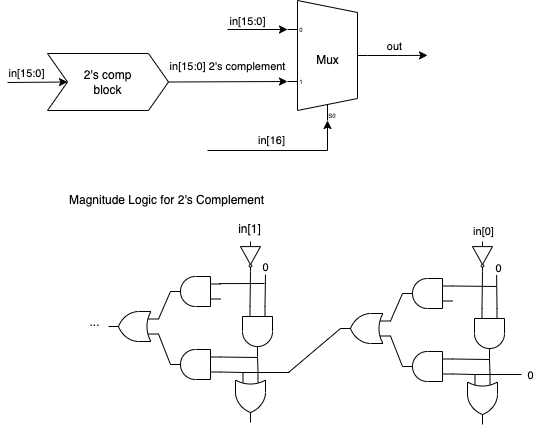

The diagram above was exported from draw.io. Its source (the exported page's mxGraphModel, read from the mxfile embedded in the PNG):
<mxGraphModel dx="1186" dy="616" grid="0" gridSize="10" guides="1" tooltips="1" connect="1" arrows="1" fold="1" page="1" pageScale="1" pageWidth="850" pageHeight="1100" math="0" shadow="0">
  <root>
    <mxCell id="0" />
    <mxCell id="1" parent="0" />
    <mxCell id="zqKOcqWGZrsV1rgfmjcO-2" value="in[16]" style="endArrow=classic;html=1;rounded=0;entryX=0.375;entryY=1;entryDx=10;entryDy=0;entryPerimeter=0;" parent="1" target="zqKOcqWGZrsV1rgfmjcO-3" edge="1">
      <mxGeometry x="-0.1429" y="10" width="50" height="50" relative="1" as="geometry">
        <mxPoint x="425" y="440" as="sourcePoint" />
        <mxPoint x="585" y="440" as="targetPoint" />
        <Array as="points">
          <mxPoint x="545" y="440" />
        </Array>
        <mxPoint as="offset" />
      </mxGeometry>
    </mxCell>
    <mxCell id="zqKOcqWGZrsV1rgfmjcO-7" style="edgeStyle=orthogonalEdgeStyle;rounded=0;orthogonalLoop=1;jettySize=auto;html=1;exitX=1;exitY=0.5;exitDx=0;exitDy=-5;exitPerimeter=0;" parent="1" source="zqKOcqWGZrsV1rgfmjcO-3" edge="1">
      <mxGeometry relative="1" as="geometry">
        <mxPoint x="645" y="344.8787878787879" as="targetPoint" />
      </mxGeometry>
    </mxCell>
    <mxCell id="frESbsu_3cWH8EYH2YKT-1" value="out" style="edgeLabel;html=1;align=center;verticalAlign=middle;resizable=0;points=[];" parent="zqKOcqWGZrsV1rgfmjcO-7" vertex="1" connectable="0">
      <mxGeometry x="0.305" relative="1" as="geometry">
        <mxPoint x="-12" y="-9" as="offset" />
      </mxGeometry>
    </mxCell>
    <mxCell id="zqKOcqWGZrsV1rgfmjcO-3" value="Mux" style="shadow=0;dashed=0;align=center;html=1;strokeWidth=1;shape=mxgraph.electrical.abstract.mux2;" parent="1" vertex="1">
      <mxGeometry x="505" y="290" width="80" height="120" as="geometry" />
    </mxCell>
    <mxCell id="zqKOcqWGZrsV1rgfmjcO-4" value="" style="endArrow=classic;html=1;rounded=0;entryX=0;entryY=0.65;entryDx=0;entryDy=3;entryPerimeter=0;exitX=1;exitY=0.5;exitDx=0;exitDy=0;" parent="1" source="zqKOcqWGZrsV1rgfmjcO-56" target="zqKOcqWGZrsV1rgfmjcO-3" edge="1">
      <mxGeometry width="50" height="50" relative="1" as="geometry">
        <mxPoint x="425" y="371" as="sourcePoint" />
        <mxPoint x="405" y="320" as="targetPoint" />
      </mxGeometry>
    </mxCell>
    <mxCell id="zqKOcqWGZrsV1rgfmjcO-55" value="in[15:0] 2's complement" style="edgeLabel;html=1;align=center;verticalAlign=middle;resizable=0;points=[];" parent="zqKOcqWGZrsV1rgfmjcO-4" vertex="1" connectable="0">
      <mxGeometry x="-0.7179" y="2" relative="1" as="geometry">
        <mxPoint x="42" y="-14" as="offset" />
      </mxGeometry>
    </mxCell>
    <mxCell id="zqKOcqWGZrsV1rgfmjcO-5" value="" style="endArrow=classic;html=1;rounded=0;entryX=0;entryY=0.21666666666666667;entryDx=0;entryDy=3;entryPerimeter=0;" parent="1" target="zqKOcqWGZrsV1rgfmjcO-3" edge="1">
      <mxGeometry width="50" height="50" relative="1" as="geometry">
        <mxPoint x="445" y="319" as="sourcePoint" />
        <mxPoint x="455" y="290" as="targetPoint" />
      </mxGeometry>
    </mxCell>
    <mxCell id="zqKOcqWGZrsV1rgfmjcO-6" value="in[15:0]" style="edgeLabel;html=1;align=center;verticalAlign=middle;resizable=0;points=[];" parent="zqKOcqWGZrsV1rgfmjcO-5" vertex="1" connectable="0">
      <mxGeometry x="-0.8172" relative="1" as="geometry">
        <mxPoint x="14" y="-9" as="offset" />
      </mxGeometry>
    </mxCell>
    <mxCell id="zqKOcqWGZrsV1rgfmjcO-8" value="" style="verticalLabelPosition=bottom;shadow=0;dashed=0;align=center;html=1;verticalAlign=top;shape=mxgraph.electrical.logic_gates.logic_gate;operation=or;direction=south;" parent="1" vertex="1">
      <mxGeometry x="453" y="662" width="30" height="50" as="geometry" />
    </mxCell>
    <mxCell id="zqKOcqWGZrsV1rgfmjcO-9" value="" style="verticalLabelPosition=bottom;shadow=0;dashed=0;align=center;html=1;verticalAlign=top;shape=mxgraph.electrical.logic_gates.logic_gate;operation=and;rotation=90;" parent="1" vertex="1">
      <mxGeometry x="450" y="606" width="50" height="30" as="geometry" />
    </mxCell>
    <mxCell id="zqKOcqWGZrsV1rgfmjcO-10" value="" style="verticalLabelPosition=bottom;shadow=0;dashed=0;align=center;html=1;verticalAlign=top;shape=mxgraph.electrical.logic_gates.inverter_2;rotation=90;" parent="1" vertex="1">
      <mxGeometry x="453" y="536" width="30" height="20" as="geometry" />
    </mxCell>
    <mxCell id="zqKOcqWGZrsV1rgfmjcO-11" value="" style="endArrow=none;html=1;rounded=0;entryX=1;entryY=0.5;entryDx=0;entryDy=0;entryPerimeter=0;exitX=0;exitY=0.75;exitDx=0;exitDy=0;exitPerimeter=0;" parent="1" source="zqKOcqWGZrsV1rgfmjcO-9" target="zqKOcqWGZrsV1rgfmjcO-10" edge="1">
      <mxGeometry width="50" height="50" relative="1" as="geometry">
        <mxPoint x="407" y="616" as="sourcePoint" />
        <mxPoint x="457" y="566" as="targetPoint" />
      </mxGeometry>
    </mxCell>
    <mxCell id="zqKOcqWGZrsV1rgfmjcO-12" value="" style="verticalLabelPosition=bottom;shadow=0;dashed=0;align=center;html=1;verticalAlign=top;shape=mxgraph.electrical.logic_gates.logic_gate;operation=and;rotation=90;direction=south;" parent="1" vertex="1">
      <mxGeometry x="398" y="556" width="30" height="50" as="geometry" />
    </mxCell>
    <mxCell id="zqKOcqWGZrsV1rgfmjcO-13" value="" style="verticalLabelPosition=bottom;shadow=0;dashed=0;align=center;html=1;verticalAlign=top;shape=mxgraph.electrical.logic_gates.logic_gate;operation=and;rotation=90;direction=south;" parent="1" vertex="1">
      <mxGeometry x="398" y="629" width="30" height="50" as="geometry" />
    </mxCell>
    <mxCell id="zqKOcqWGZrsV1rgfmjcO-14" value="" style="endArrow=none;html=1;rounded=0;entryX=1;entryY=0.5;entryDx=0;entryDy=0;entryPerimeter=0;exitX=0;exitY=0.25;exitDx=0;exitDy=0;exitPerimeter=0;" parent="1" source="zqKOcqWGZrsV1rgfmjcO-8" target="zqKOcqWGZrsV1rgfmjcO-9" edge="1">
      <mxGeometry width="50" height="50" relative="1" as="geometry">
        <mxPoint x="369" y="717" as="sourcePoint" />
        <mxPoint x="419" y="667" as="targetPoint" />
      </mxGeometry>
    </mxCell>
    <mxCell id="zqKOcqWGZrsV1rgfmjcO-15" value="" style="endArrow=none;html=1;rounded=0;entryX=0;entryY=0.75;entryDx=0;entryDy=0;entryPerimeter=0;exitX=0;exitY=0.25;exitDx=0;exitDy=0;exitPerimeter=0;" parent="1" source="zqKOcqWGZrsV1rgfmjcO-13" target="zqKOcqWGZrsV1rgfmjcO-8" edge="1">
      <mxGeometry width="50" height="50" relative="1" as="geometry">
        <mxPoint x="402" y="771" as="sourcePoint" />
        <mxPoint x="452" y="721" as="targetPoint" />
      </mxGeometry>
    </mxCell>
    <mxCell id="zqKOcqWGZrsV1rgfmjcO-16" value="" style="endArrow=none;html=1;rounded=0;entryX=0;entryY=0.75;entryDx=0;entryDy=0;entryPerimeter=0;" parent="1" target="zqKOcqWGZrsV1rgfmjcO-13" edge="1">
      <mxGeometry width="50" height="50" relative="1" as="geometry">
        <mxPoint x="475" y="647" as="sourcePoint" />
        <mxPoint x="452" y="613" as="targetPoint" />
      </mxGeometry>
    </mxCell>
    <mxCell id="zqKOcqWGZrsV1rgfmjcO-18" value="" style="verticalLabelPosition=bottom;shadow=0;dashed=0;align=center;html=1;verticalAlign=top;shape=mxgraph.electrical.logic_gates.logic_gate;operation=or;direction=west;" parent="1" vertex="1">
      <mxGeometry x="326" y="601" width="50" height="30" as="geometry" />
    </mxCell>
    <mxCell id="zqKOcqWGZrsV1rgfmjcO-19" value="" style="endArrow=none;html=1;rounded=0;entryX=1;entryY=0.5;entryDx=0;entryDy=0;entryPerimeter=0;exitX=0;exitY=0.75;exitDx=0;exitDy=0;exitPerimeter=0;" parent="1" source="zqKOcqWGZrsV1rgfmjcO-18" target="zqKOcqWGZrsV1rgfmjcO-12" edge="1">
      <mxGeometry width="50" height="50" relative="1" as="geometry">
        <mxPoint x="388" y="607" as="sourcePoint" />
        <mxPoint x="388" y="552" as="targetPoint" />
      </mxGeometry>
    </mxCell>
    <mxCell id="zqKOcqWGZrsV1rgfmjcO-21" value="" style="endArrow=none;html=1;rounded=0;entryX=1;entryY=0.5;entryDx=0;entryDy=0;entryPerimeter=0;exitX=0;exitY=0.25;exitDx=0;exitDy=0;exitPerimeter=0;" parent="1" source="zqKOcqWGZrsV1rgfmjcO-18" target="zqKOcqWGZrsV1rgfmjcO-13" edge="1">
      <mxGeometry width="50" height="50" relative="1" as="geometry">
        <mxPoint x="383.00000000000006" y="631" as="sourcePoint" />
        <mxPoint x="371" y="658.5" as="targetPoint" />
      </mxGeometry>
    </mxCell>
    <mxCell id="zqKOcqWGZrsV1rgfmjcO-22" value="" style="endArrow=none;html=1;rounded=0;exitX=0;exitY=0.75;exitDx=0;exitDy=0;exitPerimeter=0;" parent="1" source="zqKOcqWGZrsV1rgfmjcO-8" edge="1">
      <mxGeometry width="50" height="50" relative="1" as="geometry">
        <mxPoint x="496" y="695" as="sourcePoint" />
        <mxPoint x="507" y="662" as="targetPoint" />
      </mxGeometry>
    </mxCell>
    <mxCell id="zqKOcqWGZrsV1rgfmjcO-24" value="" style="verticalLabelPosition=bottom;shadow=0;dashed=0;align=center;html=1;verticalAlign=top;shape=mxgraph.electrical.logic_gates.logic_gate;operation=or;direction=south;" parent="1" vertex="1">
      <mxGeometry x="685" y="664" width="30" height="50" as="geometry" />
    </mxCell>
    <mxCell id="zqKOcqWGZrsV1rgfmjcO-25" value="" style="verticalLabelPosition=bottom;shadow=0;dashed=0;align=center;html=1;verticalAlign=top;shape=mxgraph.electrical.logic_gates.logic_gate;operation=and;rotation=90;" parent="1" vertex="1">
      <mxGeometry x="682" y="608" width="50" height="30" as="geometry" />
    </mxCell>
    <mxCell id="zqKOcqWGZrsV1rgfmjcO-26" value="" style="verticalLabelPosition=bottom;shadow=0;dashed=0;align=center;html=1;verticalAlign=top;shape=mxgraph.electrical.logic_gates.inverter_2;rotation=90;" parent="1" vertex="1">
      <mxGeometry x="685" y="536" width="30" height="20" as="geometry" />
    </mxCell>
    <mxCell id="zqKOcqWGZrsV1rgfmjcO-27" value="" style="endArrow=none;html=1;rounded=0;entryX=1;entryY=0.5;entryDx=0;entryDy=0;entryPerimeter=0;exitX=0;exitY=0.75;exitDx=0;exitDy=0;exitPerimeter=0;" parent="1" source="zqKOcqWGZrsV1rgfmjcO-25" target="zqKOcqWGZrsV1rgfmjcO-26" edge="1">
      <mxGeometry width="50" height="50" relative="1" as="geometry">
        <mxPoint x="639" y="618" as="sourcePoint" />
        <mxPoint x="689" y="568" as="targetPoint" />
      </mxGeometry>
    </mxCell>
    <mxCell id="zqKOcqWGZrsV1rgfmjcO-28" value="" style="verticalLabelPosition=bottom;shadow=0;dashed=0;align=center;html=1;verticalAlign=top;shape=mxgraph.electrical.logic_gates.logic_gate;operation=and;rotation=90;direction=south;" parent="1" vertex="1">
      <mxGeometry x="630" y="558" width="30" height="50" as="geometry" />
    </mxCell>
    <mxCell id="zqKOcqWGZrsV1rgfmjcO-29" value="" style="verticalLabelPosition=bottom;shadow=0;dashed=0;align=center;html=1;verticalAlign=top;shape=mxgraph.electrical.logic_gates.logic_gate;operation=and;rotation=90;direction=south;" parent="1" vertex="1">
      <mxGeometry x="630" y="631" width="30" height="50" as="geometry" />
    </mxCell>
    <mxCell id="zqKOcqWGZrsV1rgfmjcO-30" value="" style="endArrow=none;html=1;rounded=0;entryX=1;entryY=0.5;entryDx=0;entryDy=0;entryPerimeter=0;exitX=0;exitY=0.25;exitDx=0;exitDy=0;exitPerimeter=0;" parent="1" source="zqKOcqWGZrsV1rgfmjcO-24" target="zqKOcqWGZrsV1rgfmjcO-25" edge="1">
      <mxGeometry width="50" height="50" relative="1" as="geometry">
        <mxPoint x="601" y="719" as="sourcePoint" />
        <mxPoint x="651" y="669" as="targetPoint" />
      </mxGeometry>
    </mxCell>
    <mxCell id="zqKOcqWGZrsV1rgfmjcO-31" value="" style="endArrow=none;html=1;rounded=0;entryX=0;entryY=0.75;entryDx=0;entryDy=0;entryPerimeter=0;exitX=0;exitY=0.25;exitDx=0;exitDy=0;exitPerimeter=0;" parent="1" source="zqKOcqWGZrsV1rgfmjcO-29" target="zqKOcqWGZrsV1rgfmjcO-24" edge="1">
      <mxGeometry width="50" height="50" relative="1" as="geometry">
        <mxPoint x="634" y="773" as="sourcePoint" />
        <mxPoint x="684" y="723" as="targetPoint" />
      </mxGeometry>
    </mxCell>
    <mxCell id="zqKOcqWGZrsV1rgfmjcO-32" value="" style="endArrow=none;html=1;rounded=0;entryX=0;entryY=0.75;entryDx=0;entryDy=0;entryPerimeter=0;" parent="1" target="zqKOcqWGZrsV1rgfmjcO-29" edge="1">
      <mxGeometry width="50" height="50" relative="1" as="geometry">
        <mxPoint x="707" y="649" as="sourcePoint" />
        <mxPoint x="684" y="615" as="targetPoint" />
      </mxGeometry>
    </mxCell>
    <mxCell id="zqKOcqWGZrsV1rgfmjcO-33" value="" style="verticalLabelPosition=bottom;shadow=0;dashed=0;align=center;html=1;verticalAlign=top;shape=mxgraph.electrical.logic_gates.logic_gate;operation=or;direction=west;" parent="1" vertex="1">
      <mxGeometry x="558" y="603" width="50" height="30" as="geometry" />
    </mxCell>
    <mxCell id="zqKOcqWGZrsV1rgfmjcO-34" value="" style="endArrow=none;html=1;rounded=0;entryX=1;entryY=0.5;entryDx=0;entryDy=0;entryPerimeter=0;exitX=0;exitY=0.75;exitDx=0;exitDy=0;exitPerimeter=0;" parent="1" source="zqKOcqWGZrsV1rgfmjcO-33" target="zqKOcqWGZrsV1rgfmjcO-28" edge="1">
      <mxGeometry width="50" height="50" relative="1" as="geometry">
        <mxPoint x="620" y="609" as="sourcePoint" />
        <mxPoint x="620" y="554" as="targetPoint" />
      </mxGeometry>
    </mxCell>
    <mxCell id="zqKOcqWGZrsV1rgfmjcO-35" value="" style="endArrow=none;html=1;rounded=0;entryX=1;entryY=0.5;entryDx=0;entryDy=0;entryPerimeter=0;exitX=0;exitY=0.25;exitDx=0;exitDy=0;exitPerimeter=0;" parent="1" source="zqKOcqWGZrsV1rgfmjcO-33" target="zqKOcqWGZrsV1rgfmjcO-29" edge="1">
      <mxGeometry width="50" height="50" relative="1" as="geometry">
        <mxPoint x="615" y="633" as="sourcePoint" />
        <mxPoint x="603" y="660.5" as="targetPoint" />
      </mxGeometry>
    </mxCell>
    <mxCell id="zqKOcqWGZrsV1rgfmjcO-36" value="" style="endArrow=none;html=1;rounded=0;exitX=0;exitY=0.75;exitDx=0;exitDy=0;exitPerimeter=0;" parent="1" source="zqKOcqWGZrsV1rgfmjcO-24" edge="1">
      <mxGeometry width="50" height="50" relative="1" as="geometry">
        <mxPoint x="728" y="697" as="sourcePoint" />
        <mxPoint x="738.9999999999999" y="664" as="targetPoint" />
      </mxGeometry>
    </mxCell>
    <mxCell id="zqKOcqWGZrsV1rgfmjcO-37" value="in[0]" style="edgeLabel;html=1;align=center;verticalAlign=middle;resizable=0;points=[];" parent="zqKOcqWGZrsV1rgfmjcO-36" vertex="1" connectable="0">
      <mxGeometry x="0.5868" y="1" relative="1" as="geometry">
        <mxPoint x="-29" y="-143" as="offset" />
      </mxGeometry>
    </mxCell>
    <mxCell id="zqKOcqWGZrsV1rgfmjcO-50" value="0" style="edgeLabel;html=1;align=center;verticalAlign=middle;resizable=0;points=[];" parent="zqKOcqWGZrsV1rgfmjcO-36" vertex="1" connectable="0">
      <mxGeometry x="0.5269" relative="1" as="geometry">
        <mxPoint x="19" as="offset" />
      </mxGeometry>
    </mxCell>
    <mxCell id="zqKOcqWGZrsV1rgfmjcO-38" value="" style="endArrow=none;html=1;rounded=0;entryX=1;entryY=0.5;entryDx=0;entryDy=0;entryPerimeter=0;" parent="1" target="zqKOcqWGZrsV1rgfmjcO-33" edge="1">
      <mxGeometry width="50" height="50" relative="1" as="geometry">
        <mxPoint x="506" y="662" as="sourcePoint" />
        <mxPoint x="587" y="755" as="targetPoint" />
      </mxGeometry>
    </mxCell>
    <mxCell id="zqKOcqWGZrsV1rgfmjcO-39" value="" style="endArrow=none;html=1;rounded=0;exitX=0;exitY=0.25;exitDx=0;exitDy=0;exitPerimeter=0;" parent="1" source="zqKOcqWGZrsV1rgfmjcO-9" edge="1">
      <mxGeometry width="50" height="50" relative="1" as="geometry">
        <mxPoint x="475" y="596" as="sourcePoint" />
        <mxPoint x="483" y="564" as="targetPoint" />
      </mxGeometry>
    </mxCell>
    <mxCell id="zqKOcqWGZrsV1rgfmjcO-40" value="0" style="edgeLabel;html=1;align=center;verticalAlign=middle;resizable=0;points=[];" parent="zqKOcqWGZrsV1rgfmjcO-39" vertex="1" connectable="0">
      <mxGeometry x="0.6321" relative="1" as="geometry">
        <mxPoint y="-14" as="offset" />
      </mxGeometry>
    </mxCell>
    <mxCell id="zqKOcqWGZrsV1rgfmjcO-41" value="" style="endArrow=none;html=1;rounded=0;entryX=0.028;entryY=0.763;entryDx=0;entryDy=0;entryPerimeter=0;" parent="1" target="zqKOcqWGZrsV1rgfmjcO-12" edge="1">
      <mxGeometry width="50" height="50" relative="1" as="geometry">
        <mxPoint x="482" y="573" as="sourcePoint" />
        <mxPoint x="471" y="539" as="targetPoint" />
      </mxGeometry>
    </mxCell>
    <mxCell id="zqKOcqWGZrsV1rgfmjcO-47" value="" style="endArrow=none;html=1;rounded=0;entryX=0;entryY=0.75;entryDx=0;entryDy=0;entryPerimeter=0;" parent="1" target="zqKOcqWGZrsV1rgfmjcO-28" edge="1">
      <mxGeometry width="50" height="50" relative="1" as="geometry">
        <mxPoint x="714" y="576" as="sourcePoint" />
        <mxPoint x="668.5999999999999" y="574.1099999999999" as="targetPoint" />
      </mxGeometry>
    </mxCell>
    <mxCell id="zqKOcqWGZrsV1rgfmjcO-48" value="" style="endArrow=none;html=1;rounded=0;exitX=0;exitY=0.25;exitDx=0;exitDy=0;exitPerimeter=0;" parent="1" source="zqKOcqWGZrsV1rgfmjcO-25" edge="1">
      <mxGeometry width="50" height="50" relative="1" as="geometry">
        <mxPoint x="700" y="610" as="sourcePoint" />
        <mxPoint x="714" y="554" as="targetPoint" />
      </mxGeometry>
    </mxCell>
    <mxCell id="zqKOcqWGZrsV1rgfmjcO-49" value="0" style="edgeLabel;html=1;align=center;verticalAlign=middle;resizable=0;points=[];" parent="zqKOcqWGZrsV1rgfmjcO-48" vertex="1" connectable="0">
      <mxGeometry x="0.7598" y="-1" relative="1" as="geometry">
        <mxPoint y="-1" as="offset" />
      </mxGeometry>
    </mxCell>
    <mxCell id="zqKOcqWGZrsV1rgfmjcO-51" style="edgeStyle=none;rounded=0;orthogonalLoop=1;jettySize=auto;html=1;exitX=0;exitY=0.25;exitDx=0;exitDy=0;exitPerimeter=0;" parent="1" source="zqKOcqWGZrsV1rgfmjcO-28" target="zqKOcqWGZrsV1rgfmjcO-28" edge="1">
      <mxGeometry relative="1" as="geometry" />
    </mxCell>
    <mxCell id="zqKOcqWGZrsV1rgfmjcO-52" value="in[1]" style="text;html=1;align=center;verticalAlign=middle;resizable=0;points=[];autosize=1;strokeColor=none;fillColor=none;" parent="1" vertex="1">
      <mxGeometry x="450" y="510" width="33" height="18" as="geometry" />
    </mxCell>
    <mxCell id="zqKOcqWGZrsV1rgfmjcO-53" value="..." style="text;html=1;align=center;verticalAlign=middle;resizable=0;points=[];autosize=1;strokeColor=none;fillColor=none;" parent="1" vertex="1">
      <mxGeometry x="302" y="603" width="20" height="18" as="geometry" />
    </mxCell>
    <mxCell id="zqKOcqWGZrsV1rgfmjcO-54" value="Magnitude Logic for 2's Complement" style="text;html=1;align=center;verticalAlign=middle;resizable=0;points=[];autosize=1;strokeColor=none;fillColor=none;" parent="1" vertex="1">
      <mxGeometry x="281" y="481" width="205" height="18" as="geometry" />
    </mxCell>
    <mxCell id="zqKOcqWGZrsV1rgfmjcO-56" value="2's comp&lt;br&gt;block" style="shape=step;perimeter=stepPerimeter;whiteSpace=wrap;html=1;fixedSize=1;" parent="1" vertex="1">
      <mxGeometry x="265" y="343" width="121" height="57" as="geometry" />
    </mxCell>
    <mxCell id="zqKOcqWGZrsV1rgfmjcO-58" value="" style="endArrow=classic;html=1;rounded=0;entryX=0;entryY=0.5;entryDx=0;entryDy=0;" parent="1" target="zqKOcqWGZrsV1rgfmjcO-56" edge="1">
      <mxGeometry width="50" height="50" relative="1" as="geometry">
        <mxPoint x="225" y="372" as="sourcePoint" />
        <mxPoint x="329" y="371.02" as="targetPoint" />
      </mxGeometry>
    </mxCell>
    <mxCell id="zqKOcqWGZrsV1rgfmjcO-59" value="in[15:0]" style="edgeLabel;html=1;align=center;verticalAlign=middle;resizable=0;points=[];" parent="zqKOcqWGZrsV1rgfmjcO-58" vertex="1" connectable="0">
      <mxGeometry x="-0.8172" relative="1" as="geometry">
        <mxPoint x="14" y="-9" as="offset" />
      </mxGeometry>
    </mxCell>
  </root>
</mxGraphModel>